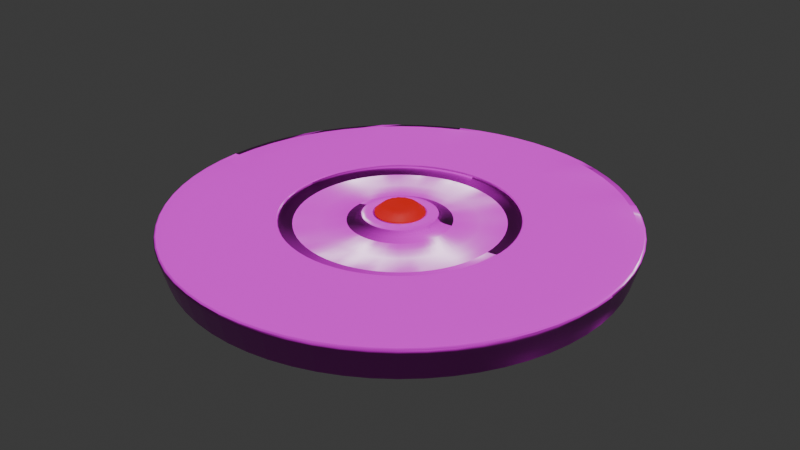 # Source: Landmine.blend  (saved by Blender 4.5.91; exported with 4.5.12 LTS)
import bpy
from mathutils import Matrix  # noqa: F401  (used for matrix-valued properties, if any)

bpy.ops.wm.read_factory_settings(use_empty=True)
scene = bpy.context.scene
scene.name = 'Scene'

# ---- collections
col_collection = bpy.data.collections.new('Collection'); scene.collection.children.link(col_collection)

# ---- images (referenced by path relative to the original .blend; pixels are not part of the script)
import os
ASSET_DIR = os.environ.get("B2B_ASSET_DIR", "")  # directory of the original .blend (textures are referenced by path, not embedded)
HERE = os.path.dirname(os.path.abspath(__file__))  # packed textures are extracted next to this script under _unpacked/

def load_image(name, relpath, width, height, colorspace="sRGB"):
    """Load a texture the original file referenced (path relative to the .blend, or extracted next to this script)."""
    p = next((c for c in (os.path.join(HERE, relpath), os.path.join(ASSET_DIR, relpath)) if relpath and os.path.exists(c)), "")
    if p:
        img = bpy.data.images.load(p, check_existing=True)
        img.name = name
    else:  # same state as the original file: an image datablock whose file is absent (Cycles renders it pink)
        img = bpy.data.images.new(name, width, height)
        img.source = "FILE"
        img.filepath = "//" + (relpath or name)
    img.colorspace_settings.name = colorspace
    return img
img_green_albedo_jpg = load_image('Green Albedo.jpg', 'Green Albedo.jpg', 1024, 1024, 'sRGB')
img_green_roughness_jpg = load_image('Green Roughness.jpg', 'Green Roughness.jpg', 1024, 1024, 'Non-Color')
img_green_normal_jpg = load_image('Green Normal.jpg', 'Green Normal.jpg', 1024, 1024, 'Non-Color')

# ---- materials (node trees are filled in below, after node groups)
mat_green_textured = bpy.data.materials.new('Green Textured')
mat_red = bpy.data.materials.new('Red')

# ---- node groups
ng_smooth_by_angle = bpy.data.node_groups.new('Smooth by Angle', 'GeometryNodeTree')
_s = ng_smooth_by_angle.interface.new_socket(name='Mesh', in_out='OUTPUT', socket_type='NodeSocketGeometry')
_s = ng_smooth_by_angle.interface.new_socket(name='Mesh', in_out='INPUT', socket_type='NodeSocketGeometry')
_s = ng_smooth_by_angle.interface.new_socket(name='Angle', in_out='INPUT', socket_type='NodeSocketFloat')
_s.subtype = 'ANGLE'
_s.default_value = 0.5236
_s.min_value = 0.0
_s.max_value = 3.142
_s.description = 'Maximum face angle for smooth edges'
_s = ng_smooth_by_angle.interface.new_socket(name='Ignore Sharpness', in_out='INPUT', socket_type='NodeSocketBool')
_s.force_non_field = True
ng_smooth_by_angle.description = 'Set the sharpness of mesh edges based on the angle between the neighboring faces'
ng_smooth_by_angle.is_modifier = True
_N = ng_smooth_by_angle.nodes; _L = ng_smooth_by_angle.links
n0 = _N.new('GeometryNodeSetShadeSmooth'); n0.name = 'Set Shade Smooth'; n0.location = (120, -80)
n0.domain = 'EDGE'
n1 = _N.new('GeometryNodeSetShadeSmooth'); n1.name = 'Set Shade Smooth.001'; n1.location = (300, -80)
n2 = _N.new('NodeGroupOutput'); n2.name = 'Group Output'; n2.location = (480, -80)
n3 = _N.new('GeometryNodeInputMeshEdgeAngle'); n3.name = 'Edge Angle'; n3.location = (-440, -240)
n4 = _N.new('NodeGroupInput'); n4.name = 'Group Input'; n4.location = (-80, -80)
n5 = _N.new('GeometryNodeInputEdgeSmooth'); n5.name = 'Is Edge Smooth'; n5.location = (-260, -120)
n6 = _N.new('GeometryNodeInputShadeSmooth'); n6.name = 'Is Shade Smooth'; n6.location = (-440, -397)
n7 = _N.new('FunctionNodeCompare'); n7.name = 'Compare'; n7.location = (-260, -260)
n7.operation = 'LESS_EQUAL'
n7.inputs[6].default_value = (0.0, 0.0, 0.0, 0.0)
n7.inputs[7].default_value = (0.0, 0.0, 0.0, 0.0)
n8 = _N.new('FunctionNodeBooleanMath'); n8.name = 'Boolean Math.001'; n8.location = (-80, -260)
n9 = _N.new('NodeGroupInput'); n9.name = 'Group Input.001'; n9.location = (-440, -329)
n10 = _N.new('NodeGroupInput'); n10.name = 'Group Input.002'; n10.location = (-259, -189)
n11 = _N.new('FunctionNodeBooleanMath'); n11.name = 'Boolean Math'; n11.location = (-80, -149)
n11.operation = 'OR'
n12 = _N.new('FunctionNodeBooleanMath'); n12.name = 'Boolean Math.002'; n12.location = (-260, -380)
n12.operation = 'OR'
n13 = _N.new('NodeGroupInput'); n13.name = 'Group Input.003'; n13.location = (-440, -460)
_L.new(n3.outputs[0], n7.inputs[0])
_L.new(n1.outputs[0], n2.inputs[0])
_L.new(n9.outputs[1], n7.inputs[1])
_L.new(n7.outputs[0], n8.inputs[0])
_L.new(n4.outputs[0], n0.inputs[0])
_L.new(n0.outputs[0], n1.inputs[0])
_L.new(n8.outputs[0], n0.inputs[2])
_L.new(n10.outputs[2], n11.inputs[1])
_L.new(n5.outputs[0], n11.inputs[0])
_L.new(n11.outputs[0], n0.inputs[1])
_L.new(n13.outputs[2], n12.inputs[1])
_L.new(n6.outputs[0], n12.inputs[0])
_L.new(n12.outputs[0], n8.inputs[1])
n2.is_active_output = True

# ---- material node trees
mat_green_textured.use_nodes = True; mat_green_textured.node_tree.nodes.clear()
_N = mat_green_textured.node_tree.nodes; _L = mat_green_textured.node_tree.links
n0 = _N.new('ShaderNodeBsdfPrincipled'); n0.name = 'Principled BSDF'; n0.location = (-200, 100)
n1 = _N.new('ShaderNodeOutputMaterial'); n1.name = 'Material Output'; n1.location = (200, 100)
n2 = _N.new('ShaderNodeTexImage'); n2.name = 'Image Texture'; n2.location = (85, -36)
n2.label = 'Base Color'
n2.image = img_green_albedo_jpg
n3 = _N.new('ShaderNodeTexImage'); n3.name = 'Image Texture.001'; n3.location = (85, -316)
n3.label = 'Roughness'
n3.image = img_green_roughness_jpg
n4 = _N.new('ShaderNodeTexImage'); n4.name = 'Image Texture.002'; n4.location = (85, -596)
n4.label = 'Normal'
n4.image = img_green_normal_jpg
n5 = _N.new('ShaderNodeNormalMap'); n5.name = 'Normal Map'; n5.location = (-450, -260)
n6 = _N.new('ShaderNodeMapping'); n6.name = 'Mapping'; n6.location = (230, -36)
n7 = _N.new('NodeReroute'); n7.name = 'Reroute'; n7.location = (35, -441)
n7.width = 10
n7.socket_idname = 'NodeSocketVector'
n8 = _N.new('ShaderNodeTexCoord'); n8.name = 'Texture Coordinate'; n8.location = (30, -36)
n9 = _N.new('NodeFrame'); n9.name = 'Frame'; n9.location = (-1480, 136)
n9.label = 'Mapping'
n9.width = 400
n10 = _N.new('NodeFrame'); n10.name = 'Frame.001'; n10.location = (-835, 336)
n10.label = 'Textures'
n10.width = 355
n2.parent = n10
n3.parent = n10
n4.parent = n10
n6.parent = n9
n7.parent = n10
n8.parent = n9
_L.new(n0.outputs[0], n1.inputs[0])
_L.new(n2.outputs[0], n0.inputs[0])
_L.new(n3.outputs[0], n0.inputs[2])
_L.new(n4.outputs[0], n5.inputs[1])
_L.new(n5.outputs[0], n0.inputs[5])
_L.new(n7.outputs[0], n2.inputs[0])
_L.new(n7.outputs[0], n3.inputs[0])
_L.new(n7.outputs[0], n4.inputs[0])
_L.new(n6.outputs[0], n7.inputs[0])
_L.new(n8.outputs[2], n6.inputs[0])
n1.is_active_output = True
mat_red.use_nodes = True; mat_red.node_tree.nodes.clear()
_N = mat_red.node_tree.nodes; _L = mat_red.node_tree.links
n0 = _N.new('ShaderNodeBsdfPrincipled'); n0.name = 'Principled BSDF'; n0.location = (-217, 100)
n0.inputs[0].default_value = (0.1363, 0.007642, 0.01119, 1.0)
n0.inputs[27].default_value = (0.7992, 0.004447, 0.0, 1.0)
n0.inputs[28].default_value = 0.7
n1 = _N.new('ShaderNodeOutputMaterial'); n1.name = 'Material Output'; n1.location = (183, 100)
n2 = _N.new('ShaderNodeTexNoise'); n2.name = 'Noise Texture.004'; n2.location = (-966, -6)
n2.inputs[2].default_value = 24.5
n3 = _N.new('ShaderNodeValToRGB'); n3.name = 'Color Ramp.002'; n3.location = (-607, -4)
while len(n3.color_ramp.elements) > 1: n3.color_ramp.elements.remove(n3.color_ramp.elements[-1])
n3.color_ramp.elements[0].position = 0.0; n3.color_ramp.elements[0].color = (0.129, 0.129, 0.129, 1.0)
_e = n3.color_ramp.elements.new(0.5864); _e.color = (0.616, 0.616, 0.616, 1.0)
n4 = _N.new('ShaderNodeMapping'); n4.name = 'Mapping'; n4.location = (-1146, -46)
n5 = _N.new('ShaderNodeTexCoord'); n5.name = 'Texture Coordinate'; n5.location = (-1326, -46)
_L.new(n0.outputs[0], n1.inputs[0])
_L.new(n2.outputs[0], n3.inputs[0])
_L.new(n3.outputs[0], n0.inputs[2])
_L.new(n4.outputs[0], n2.inputs[0])
_L.new(n5.outputs[3], n4.inputs[0])
n1.is_active_output = True

# ---- world
world_world = bpy.data.worlds.new('World'); scene.world = world_world
world_world.use_nodes = True; world_world.node_tree.nodes.clear()
_N = world_world.node_tree.nodes; _L = world_world.node_tree.links
n0 = _N.new('ShaderNodeOutputWorld'); n0.name = 'World Output'; n0.location = (200, 100)
n1 = _N.new('ShaderNodeBackground'); n1.name = 'Background'; n1.location = (-200, 100)
n1.inputs[0].default_value = (0.05088, 0.05088, 0.05088, 1.0)
_L.new(n1.outputs[0], n0.inputs[0])
n0.is_active_output = True
world_world.color = (0.05088, 0.05088, 0.05088)
world_world.sun_shadow_jitter_overblur = 0.0

# ---- meshes
me_cylinder = bpy.data.meshes.new('Cylinder')
me_cylinder.from_pydata([(0.0, 0.4672, 0.0), (-2.354e-10, 0.07975, 0.05648), (0.1788, 0.4316, 0.0), (0.03052, 0.07368, 0.05648), (0.3303, 0.3303, 0.0), (0.05639, 0.05639, 0.05648), (0.4316, 0.1788, 0.0), (0.07368, 0.03052, 0.05648), (0.4672, 0.0, 0.0), (0.07975, 2.518e-09, 0.05648), (0.4316, -0.1788, 0.0), (0.07368, -0.03052, 0.05648), (0.3303, -0.3303, 0.0), (0.05639, -0.05639, 0.05648), (0.1788, -0.4316, 0.0), (0.03052, -0.07368, 0.05648), (0.0, -0.4672, 0.0), (-2.569e-09, -0.07975, 0.05648), (-0.1788, -0.4316, 0.0), (-0.03052, -0.07368, 0.05648), (-0.3303, -0.3303, 0.0), (-0.05639, -0.05639, 0.05648), (-0.4316, -0.1788, 0.0), (-0.07368, -0.03052, 0.05648), (-0.4672, 0.0, 0.0), (-0.07975, -1.791e-09, 0.05648), (-0.4316, 0.1788, 0.0), (-0.07368, 0.03052, 0.05648), (-0.3303, 0.3303, 0.0), (-0.05639, 0.05639, 0.05648), (-0.1788, 0.4316, 0.0), (-0.03052, 0.07368, 0.05648), (0.1848, 0.4461, 0.05592), (6.68e-10, 0.4828, 0.05592), (0.3414, 0.3414, 0.05592), (0.4461, 0.1848, 0.05592), (0.4828, -2.6e-10, 0.05592), (0.4461, -0.1848, 0.05592), (0.3414, -0.3414, 0.05592), (0.1848, -0.4461, 0.05592), (6.68e-10, -0.4828, 0.05592), (-0.1848, -0.4461, 0.05592), (-0.3414, -0.3414, 0.05592), (-0.4461, -0.1848, 0.05592), (-0.4828, -2.6e-10, 0.05592), (-0.4461, 0.1848, 0.05592), (-0.3414, 0.3414, 0.05592), (-0.1848, 0.4461, 0.05592), (0.09255, 0.2234, 0.05648), (-4.913e-09, 0.2418, 0.05648), (0.171, 0.171, 0.05648), (0.2234, 0.09255, 0.05648), (0.2418, -3.154e-10, 0.05648), (0.2234, -0.09255, 0.05648), (0.171, -0.171, 0.05648), (0.09255, -0.2234, 0.05648), (-4.913e-09, -0.2418, 0.05648), (-0.09255, -0.2234, 0.05648), (-0.171, -0.171, 0.05648), (-0.2234, -0.09255, 0.05648), (-0.2418, -3.154e-10, 0.05648), (-0.2234, 0.09255, 0.05648), (-0.171, 0.171, 0.05648), (-0.09255, 0.2234, 0.05648), (0.03052, 0.07368, 0.07369), (-1.455e-10, 0.07975, 0.07369), (0.05639, 0.05639, 0.07369), (0.07368, 0.03052, 0.07369), (0.07975, 2.518e-09, 0.07369), (0.07368, -0.03052, 0.07369), (0.05639, -0.05639, 0.07369), (0.03052, -0.07368, 0.07369), (-2.479e-09, -0.07975, 0.07369), (-0.03052, -0.07368, 0.07369), (-0.05639, -0.05639, 0.07369), (-0.07368, -0.03052, 0.07369), (-0.07975, -1.791e-09, 0.07369), (-0.07368, 0.03052, 0.07369), (-0.05639, 0.05639, 0.07369), (-0.03052, 0.07368, 0.07369), (0.01315, 0.03175, 0.09067), (1.7e-11, 0.03437, 0.09067), (0.0243, 0.0243, 0.09067), (0.03175, 0.01315, 0.09067), (0.03437, 4.134e-09, 0.09067), (0.03175, -0.01315, 0.09067), (0.0243, -0.0243, 0.09067), (0.01315, -0.03175, 0.09067), (-9.66e-10, -0.03437, 0.09067), (-0.01315, -0.03175, 0.09067), (-0.0243, -0.0243, 0.09067), (-0.03175, -0.01315, 0.09067), (-0.03437, -2.66e-09, 0.09067), (-0.03175, 0.01315, 0.09067), (-0.0243, 0.0243, 0.09067), (-0.01315, 0.03175, 0.09067), (0.1833, 0.4426, 0.06825), (0.1848, 0.4461, 0.06459), (6.68e-10, 0.4828, 0.06459), (5.816e-10, 0.4791, 0.06825), (0.3388, 0.3388, 0.06825), (0.3414, 0.3414, 0.06459), (0.4426, 0.1833, 0.06825), (0.4461, 0.1848, 0.06459), (0.4791, -2.608e-10, 0.06825), (0.4828, -2.6e-10, 0.06459), (0.4426, -0.1833, 0.06825), (0.4461, -0.1848, 0.06459), (0.3388, -0.3388, 0.06825), (0.3414, -0.3414, 0.06459), (0.1833, -0.4426, 0.06825), (0.1848, -0.4461, 0.06459), (5.816e-10, -0.4791, 0.06825), (6.68e-10, -0.4828, 0.06459), (-0.1833, -0.4426, 0.06825), (-0.1848, -0.4461, 0.06459), (-0.3388, -0.3388, 0.06825), (-0.3414, -0.3414, 0.06459), (-0.4426, -0.1833, 0.06825), (-0.4461, -0.1848, 0.06459), (-0.4791, -2.608e-10, 0.06825), (-0.4828, -2.6e-10, 0.06459), (-0.4426, 0.1833, 0.06825), (-0.4461, 0.1848, 0.06459), (-0.3388, 0.3388, 0.06825), (-0.3414, 0.3414, 0.06459), (-0.1833, 0.4426, 0.06825), (-0.1848, 0.4461, 0.06459), (0.09255, 0.2234, 0.06382), (0.09406, 0.2271, 0.0677), (-4.822e-09, 0.2458, 0.0677), (-4.913e-09, 0.2418, 0.06382), (0.171, 0.171, 0.06382), (0.1738, 0.1738, 0.0677), (0.2234, 0.09255, 0.06382), (0.2271, 0.09406, 0.0677), (0.2418, -3.154e-10, 0.06382), (0.2458, -3.145e-10, 0.0677), (0.2234, -0.09255, 0.06382), (0.2271, -0.09406, 0.0677), (0.171, -0.171, 0.06382), (0.1738, -0.1738, 0.0677), (0.09255, -0.2234, 0.06382), (0.09406, -0.2271, 0.0677), (-4.913e-09, -0.2418, 0.06382), (-4.822e-09, -0.2458, 0.0677), (-0.09255, -0.2234, 0.06382), (-0.09406, -0.2271, 0.0677), (-0.171, -0.171, 0.06382), (-0.1738, -0.1738, 0.0677), (-0.2234, -0.09255, 0.06382), (-0.2271, -0.09406, 0.0677), (-0.2418, -3.154e-10, 0.06382), (-0.2458, -3.145e-10, 0.0677), (-0.2234, 0.09255, 0.06382), (-0.2271, 0.09406, 0.0677), (-0.171, 0.171, 0.06382), (-0.1738, 0.1738, 0.0677), (-0.09255, 0.2234, 0.06382), (-0.09406, 0.2271, 0.0677), (0.09304, 0.2246, 0.06576), (-4.841e-09, 0.2431, 0.06576), (0.1719, 0.1719, 0.06576), (0.2246, 0.09304, 0.06576), (0.2431, -3.116e-10, 0.06576), (0.2246, -0.09304, 0.06576), (0.1719, -0.1719, 0.06576), (0.09304, -0.2246, 0.06576), (-4.841e-09, -0.2431, 0.06576), (-0.09304, -0.2246, 0.06576), (-0.1719, -0.1719, 0.06576), (-0.2246, -0.09304, 0.06576), (-0.2431, -3.116e-10, 0.06576), (-0.2246, 0.09304, 0.06576), (-0.1719, 0.1719, 0.06576), (-0.09304, 0.2246, 0.06576), (0.3425, 0.3425, 0.06026), (0.1854, 0.4475, 0.06026), (6.478e-10, 0.4844, 0.06026), (-0.1854, 0.4475, 0.06026), (0.4475, 0.1854, 0.06026), (0.4844, -2.608e-10, 0.06026), (0.4475, -0.1854, 0.06026), (0.3425, -0.3425, 0.06026), (0.1854, -0.4475, 0.06026), (6.478e-10, -0.4844, 0.06026), (-0.1854, -0.4475, 0.06026), (-0.3425, -0.3425, 0.06026), (-0.4475, -0.1854, 0.06026), (-0.4844, -2.608e-10, 0.06026), (-0.4475, 0.1854, 0.06026), (-0.3425, 0.3425, 0.06026), (0.01959, 0.0473, 0.07683), (0.02087, 0.05037, 0.07369), (-1.104e-09, 0.05452, 0.07369), (-1.044e-09, 0.05119, 0.07683), (0.0362, 0.0362, 0.07683), (0.03855, 0.03855, 0.07369), (0.0473, 0.01959, 0.07683), (0.05037, 0.02087, 0.07369), (0.05119, 5.519e-09, 0.07683), (0.05452, 5.008e-09, 0.07369), (0.0473, -0.01959, 0.07683), (0.05037, -0.02087, 0.07369), (0.0362, -0.0362, 0.07683), (0.03855, -0.03855, 0.07369), (0.01959, -0.0473, 0.07683), (0.02087, -0.05037, 0.07369), (-2.508e-09, -0.05119, 0.07683), (-2.671e-09, -0.05452, 0.07369), (-0.01959, -0.0473, 0.07683), (-0.02087, -0.05037, 0.07369), (-0.0362, -0.0362, 0.07683), (-0.03855, -0.03855, 0.07369), (-0.0473, -0.01959, 0.07683), (-0.05037, -0.02087, 0.07369), (-0.05119, -4.601e-09, 0.07683), (-0.05452, -4.09e-09, 0.07369), (-0.0473, 0.01959, 0.07683), (-0.05037, 0.02087, 0.07369), (-0.0362, 0.0362, 0.07683), (-0.03855, 0.03855, 0.07369), (-0.01959, 0.0473, 0.07683), (-0.02087, 0.05037, 0.07369), (0.01988, 0.04723, 0.07277), (0.02138, 0.05086, 0.07185), (0.0005133, 0.05501, 0.07185), (0.0005133, 0.05108, 0.07277), (0.03629, 0.03626, 0.07277), (0.03907, 0.03904, 0.07185), (0.04726, 0.01985, 0.07277), (0.05089, 0.02135, 0.07185), (0.05112, 0.0004815, 0.07277), (0.05504, 0.0004815, 0.07185), (0.04726, -0.01888, 0.07277), (0.05089, -0.02038, 0.07185), (0.03629, -0.0353, 0.07277), (0.03907, -0.03807, 0.07185), (0.01988, -0.04627, 0.07277), (0.02138, -0.04989, 0.07185), (0.0005133, -0.05012, 0.07277), (0.0005133, -0.05404, 0.07185), (-0.01885, -0.04627, 0.07277), (-0.02035, -0.04989, 0.07185), (-0.03527, -0.0353, 0.07277), (-0.03804, -0.03807, 0.07185), (-0.04624, -0.01888, 0.07277), (-0.04986, -0.02038, 0.07185), (-0.05009, 0.0004815, 0.07277), (-0.05401, 0.0004815, 0.07185), (-0.04624, 0.01985, 0.07277), (-0.04986, 0.02135, 0.07185), (-0.03527, 0.03626, 0.07277), (-0.03804, 0.03904, 0.07185), (-0.01885, 0.04723, 0.07277), (-0.02035, 0.05086, 0.07185)], [], [(0, 33, 32, 2), (2, 32, 34, 4), (4, 34, 35, 6), (6, 35, 36, 8), (8, 36, 37, 10), (10, 37, 38, 12), (12, 38, 39, 14), (14, 39, 40, 16), (16, 40, 41, 18), (18, 41, 42, 20), (20, 42, 43, 22), (22, 43, 44, 24), (24, 44, 45, 26), (26, 45, 46, 28), (17, 15, 71, 72), (28, 46, 47, 30), (30, 47, 33, 0), (0, 2, 4, 6, 8, 10, 12, 14, 16, 18, 20, 22, 24, 26, 28, 30), (1, 3, 48, 49), (3, 5, 50, 48), (5, 7, 51, 50), (7, 9, 52, 51), (9, 11, 53, 52), (11, 13, 54, 53), (13, 15, 55, 54), (15, 17, 56, 55), (17, 19, 57, 56), (19, 21, 58, 57), (21, 23, 59, 58), (23, 25, 60, 59), (25, 27, 61, 60), (27, 29, 62, 61), (29, 31, 63, 62), (31, 1, 49, 63), (3, 1, 65, 64), (1, 31, 79, 65), (19, 17, 72, 73), (5, 3, 64, 66), (21, 19, 73, 74), (7, 5, 66, 67), (23, 21, 74, 75), (9, 7, 67, 68), (25, 23, 75, 76), (11, 9, 68, 69), (27, 25, 76, 77), (13, 11, 69, 70), (29, 27, 77, 78), (15, 13, 70, 71), (31, 29, 78, 79), (80, 81, 95, 94, 93, 92, 91, 90, 89, 88, 87, 86, 85, 84, 83, 82), (97, 98, 99, 96), (101, 97, 96, 100), (103, 101, 100, 102), (105, 103, 102, 104), (107, 105, 104, 106), (109, 107, 106, 108), (111, 109, 108, 110), (113, 111, 110, 112), (115, 113, 112, 114), (117, 115, 114, 116), (119, 117, 116, 118), (121, 119, 118, 120), (123, 121, 120, 122), (125, 123, 122, 124), (127, 125, 124, 126), (98, 127, 126, 99), (176, 177, 97, 101), (177, 178, 98, 97), (178, 179, 127, 98), (180, 176, 101, 103), (181, 180, 103, 105), (182, 181, 105, 107), (183, 182, 107, 109), (184, 183, 109, 111), (185, 184, 111, 113), (186, 185, 113, 115), (187, 186, 115, 117), (188, 187, 117, 119), (189, 188, 119, 121), (190, 189, 121, 123), (191, 190, 123, 125), (179, 191, 125, 127), (160, 161, 131, 128), (162, 160, 128, 132), (163, 162, 132, 134), (164, 163, 134, 136), (165, 164, 136, 138), (166, 165, 138, 140), (167, 166, 140, 142), (168, 167, 142, 144), (169, 168, 144, 146), (170, 169, 146, 148), (171, 170, 148, 150), (172, 171, 150, 152), (173, 172, 152, 154), (174, 173, 154, 156), (175, 174, 156, 158), (161, 175, 158, 131), (130, 129, 96, 99), (49, 48, 128, 131), (129, 133, 100, 96), (48, 50, 132, 128), (63, 49, 131, 158), (159, 130, 99, 126), (133, 135, 102, 100), (50, 51, 134, 132), (135, 137, 104, 102), (51, 52, 136, 134), (137, 139, 106, 104), (52, 53, 138, 136), (139, 141, 108, 106), (53, 54, 140, 138), (141, 143, 110, 108), (54, 55, 142, 140), (143, 145, 112, 110), (55, 56, 144, 142), (145, 147, 114, 112), (56, 57, 146, 144), (147, 149, 116, 114), (57, 58, 148, 146), (149, 151, 118, 116), (58, 59, 150, 148), (151, 153, 120, 118), (59, 60, 152, 150), (153, 155, 122, 120), (60, 61, 154, 152), (155, 157, 124, 122), (61, 62, 156, 154), (157, 159, 126, 124), (62, 63, 158, 156), (130, 159, 175, 161), (159, 157, 174, 175), (157, 155, 173, 174), (155, 153, 172, 173), (153, 151, 171, 172), (151, 149, 170, 171), (149, 147, 169, 170), (147, 145, 168, 169), (145, 143, 167, 168), (143, 141, 166, 167), (141, 139, 165, 166), (139, 137, 164, 165), (137, 135, 163, 164), (135, 133, 162, 163), (133, 129, 160, 162), (129, 130, 161, 160), (47, 46, 191, 179), (46, 45, 190, 191), (45, 44, 189, 190), (44, 43, 188, 189), (43, 42, 187, 188), (42, 41, 186, 187), (41, 40, 185, 186), (40, 39, 184, 185), (39, 38, 183, 184), (38, 37, 182, 183), (37, 36, 181, 182), (36, 35, 180, 181), (35, 34, 176, 180), (33, 47, 179, 178), (32, 33, 178, 177), (34, 32, 177, 176), (252, 250, 218, 220), (196, 228, 224, 192), (194, 223, 255, 226), (198, 230, 228, 196), (203, 201, 233, 235), (200, 232, 230, 198), (219, 217, 249, 251), (202, 234, 232, 200), (236, 234, 202, 204), (246, 244, 212, 214), (238, 236, 204, 206), (197, 193, 225, 229), (208, 240, 238, 206), (213, 211, 243, 245), (210, 242, 240, 208), (210, 212, 244, 242), (195, 227, 254, 222), (207, 205, 237, 239), (248, 246, 214, 216), (223, 221, 253, 255), (248, 216, 218, 250), (252, 220, 222, 254), (201, 199, 231, 233), (217, 215, 247, 249), (192, 195, 81, 80), (193, 197, 66, 64), (194, 193, 64, 65), (196, 192, 80, 82), (195, 222, 95, 81), (223, 194, 65, 79), (197, 199, 67, 66), (198, 196, 82, 83), (199, 201, 68, 67), (200, 198, 83, 84), (201, 203, 69, 68), (202, 200, 84, 85), (203, 205, 70, 69), (204, 202, 85, 86), (205, 207, 71, 70), (206, 204, 86, 87), (207, 209, 72, 71), (208, 206, 87, 88), (209, 211, 73, 72), (210, 208, 88, 89), (211, 213, 74, 73), (212, 210, 89, 90), (214, 212, 90, 91), (213, 215, 75, 74), (215, 217, 76, 75), (216, 214, 91, 92), (217, 219, 77, 76), (218, 216, 92, 93), (219, 221, 78, 77), (220, 218, 93, 94), (221, 223, 79, 78), (222, 220, 94, 95), (225, 226, 227, 224), (229, 225, 224, 228), (231, 229, 228, 230), (233, 231, 230, 232), (235, 233, 232, 234), (237, 235, 234, 236), (239, 237, 236, 238), (241, 239, 238, 240), (243, 241, 240, 242), (245, 243, 242, 244), (247, 245, 244, 246), (249, 247, 246, 248), (251, 249, 248, 250), (253, 251, 250, 252), (255, 253, 252, 254), (226, 255, 254, 227), (209, 207, 239, 241), (215, 213, 245, 247), (199, 197, 229, 231), (221, 219, 251, 253), (193, 194, 226, 225), (205, 203, 235, 237), (211, 209, 241, 243), (192, 224, 227, 195)])
me_cylinder.polygons.foreach_set('use_smooth', [True] * 242)
me_cylinder.polygons.foreach_set('material_index', [0, 0, 0, 0, 0, 0, 0, 0, 0, 0, 0, 0, 0, 0, 0, 0, 0, 0, 0, 0, 0, 0, 0, 0, 0, 0, 0, 0, 0, 0, 0, 0, 0, 0, 0, 0, 0, 0, 0, 0, 0, 0, 0, 0, 0, 0, 0, 0, 0, 1, 0, 0, 0, 0, 0, 0, 0, 0, 0, 0, 0, 0, 0, 0, 0, 0, 0, 0, 0, 0, 0, 0, 0, 0, 0, 0, 0, 0, 0, 0, 0, 0, 0, 0, 0, 0, 0, 0, 0, 0, 0, 0, 0, 0, 0, 0, 0, 0, 0, 0, 0, 0, 0, 0, 0, 0, 0, 0, 0, 0, 0, 0, 0, 0, 0, 0, 0, 0, 0, 0, 0, 0, 0, 0, 0, 0, 0, 0, 0, 0, 0, 0, 0, 0, 0, 0, 0, 0, 0, 0, 0, 0, 0, 0, 0, 0, 0, 0, 0, 0, 0, 0, 0, 0, 0, 0, 0, 0, 0, 0, 0, 0, 1, 1, 0, 1, 0, 1, 0, 1, 1, 1, 1, 0, 1, 0, 1, 1, 1, 0, 1, 0, 1, 1, 0, 0, 1, 0, 0, 1, 1, 0, 0, 1, 0, 1, 0, 1, 0, 1, 0, 1, 0, 1, 0, 1, 0, 1, 1, 0, 0, 1, 0, 1, 0, 1, 0, 1, 0, 0, 0, 0, 0, 0, 0, 0, 0, 0, 0, 0, 0, 0, 0, 0, 0, 0, 0, 0, 0, 0, 0, 1])
_k = {(0, 2): 1.0, (2, 4): 1.0, (4, 6): 1.0, (6, 8): 1.0, (8, 10): 1.0, (10, 12): 1.0, (12, 14): 1.0, (14, 16): 1.0, (16, 18): 1.0, (18, 20): 1.0, (20, 22): 1.0, (22, 24): 1.0, (24, 26): 1.0, (26, 28): 1.0, (28, 30): 1.0, (0, 30): 1.0, (64, 65): 0.29259, (64, 66): 0.29259, (66, 67): 0.29259, (67, 68): 0.29259, (68, 69): 0.29259, (69, 70): 0.29259, (70, 71): 0.29259, (71, 72): 0.29259, (72, 73): 0.29259, (73, 74): 0.29259, (74, 75): 0.29259, (75, 76): 0.29259, (76, 77): 0.29259, (77, 78): 0.29259, (78, 79): 0.29259, (65, 79): 0.29259, (80, 81): 0.43087, (80, 82): 0.43087, (82, 83): 0.43087, (83, 84): 0.43087, (84, 85): 0.43087, (85, 86): 0.43087, (86, 87): 0.43087, (87, 88): 0.43087, (88, 89): 0.43087, (89, 90): 0.43087, (90, 91): 0.43087, (91, 92): 0.43087, (92, 93): 0.43087, (93, 94): 0.43087, (94, 95): 0.43087, (81, 95): 0.43087, (96, 99): 0.42919, (96, 100): 0.42919, (100, 102): 0.42919, (102, 104): 0.42919, (104, 106): 0.42919, (106, 108): 0.42919, (108, 110): 0.42919, (110, 112): 0.42919, (112, 114): 0.42919, (114, 116): 0.42919, (116, 118): 0.42919, (118, 120): 0.42919, (120, 122): 0.42919, (122, 124): 0.42919, (124, 126): 0.42919, (99, 126): 0.42919, (129, 130): 1.0, (129, 133): 1.0, (133, 135): 1.0, (135, 137): 1.0, (137, 139): 1.0, (139, 141): 1.0, (141, 143): 1.0, (143, 145): 1.0, (145, 147): 1.0, (147, 149): 1.0, (149, 151): 1.0, (151, 153): 1.0, (153, 155): 1.0, (155, 157): 1.0, (157, 159): 1.0, (130, 159): 1.0, (193, 194): 1.0, (192, 195): 1.0, (193, 197): 1.0, (192, 196): 1.0, (197, 199): 1.0, (196, 198): 1.0, (199, 201): 1.0, (198, 200): 1.0, (201, 203): 1.0, (200, 202): 1.0, (203, 205): 1.0, (202, 204): 1.0, (205, 207): 1.0, (204, 206): 1.0, (207, 209): 1.0, (206, 208): 1.0, (209, 211): 1.0, (208, 210): 1.0, (211, 213): 1.0, (210, 212): 1.0, (213, 215): 1.0, (212, 214): 1.0, (215, 217): 1.0, (214, 216): 1.0, (217, 219): 1.0, (216, 218): 1.0, (219, 221): 1.0, (218, 220): 1.0, (221, 223): 1.0, (220, 222): 1.0, (194, 223): 1.0, (195, 222): 1.0, (225, 226): 1.0, (225, 229): 1.0, (229, 231): 1.0, (231, 233): 1.0, (233, 235): 1.0, (235, 237): 1.0, (237, 239): 1.0, (239, 241): 1.0, (241, 243): 1.0, (243, 245): 1.0, (245, 247): 1.0, (247, 249): 1.0, (249, 251): 1.0, (251, 253): 1.0, (253, 255): 1.0, (226, 255): 1.0}
me_cylinder.attributes.new('crease_edge', 'FLOAT', 'EDGE').data.foreach_set('value', [_k.get((min(e.vertices), max(e.vertices)), 0.0) for e in me_cylinder.edges])
_uv = me_cylinder.uv_layers.new(name='UVMap')
_uv.uv.foreach_set('vector', [0.5464, 0.8472, 0.5172, 0.8516, 0.5192, 0.7597, 0.5484, 0.7583, 0.5484, 0.7583, 0.5192, 0.7597, 0.5197, 0.6603, 0.5489, 0.6621, 0.5489, 0.6621, 0.5197, 0.6603, 0.5187, 0.5684, 0.5479, 0.5732, 0.5939, 0.9151, 0.5643, 0.9219, 0.5632, 0.8516, 0.5928, 0.847, 0.5928, 0.847, 0.5632, 0.8516, 0.5626, 0.7598, 0.5923, 0.7582, 0.5923, 0.7582, 0.5626, 0.7598, 0.5626, 0.6603, 0.5923, 0.6619, 0.5923, 0.6619, 0.5626, 0.6603, 0.5632, 0.5684, 0.5928, 0.573, 0.5928, 0.573, 0.5632, 0.5684, 0.5643, 0.4981, 0.5939, 0.505, 0.7091, 0.8453, 0.6791, 0.8515, 0.6732, 0.7811, 0.7033, 0.7771, 0.7033, 0.7771, 0.6732, 0.7811, 0.6711, 0.6891, 0.7013, 0.6882, 0.7013, 0.6882, 0.6711, 0.6891, 0.6732, 0.5897, 0.7033, 0.592, 0.7033, 0.592, 0.6732, 0.5897, 0.6791, 0.4979, 0.7091, 0.5032, 0.6359, 0.8503, 0.6097, 0.8538, 0.6264, 0.7635, 0.6521, 0.7629, 0.6521, 0.7629, 0.6264, 0.7635, 0.6319, 0.6642, 0.6574, 0.6669, 0.4254, 0.5136, 0.4253, 0.5253, 0.4162, 0.5253, 0.4164, 0.5136, 0.6574, 0.6669, 0.6319, 0.6642, 0.6252, 0.5711, 0.6509, 0.5767, 0.5433, 0.9152, 0.514, 0.9219, 0.5172, 0.8516, 0.5464, 0.8472, 0.6166, 0.0414, 0.7055, 0.004578, 0.8017, 0.004578, 0.8906, 0.0414, 0.9586, 0.1094, 0.9954, 0.1983, 0.9954, 0.2945, 0.9586, 0.3834, 0.8906, 0.4515, 0.8017, 0.4883, 0.7055, 0.4883, 0.6166, 0.4515, 0.5485, 0.3834, 0.5117, 0.2945, 0.5117, 0.1983, 0.5485, 0.1094, 0.1216, 0.6801, 0.138, 0.6801, 0.1547, 0.764, 0.1049, 0.764, 0.138, 0.6801, 0.1532, 0.6738, 0.2007, 0.745, 0.1547, 0.764, 0.1532, 0.6738, 0.1648, 0.6622, 0.2359, 0.7098, 0.2007, 0.745, 0.1648, 0.6622, 0.1711, 0.6471, 0.255, 0.6637, 0.2359, 0.7098, 0.1711, 0.6471, 0.1711, 0.6306, 0.255, 0.6139, 0.255, 0.6637, 0.1711, 0.6306, 0.1648, 0.6155, 0.2359, 0.5679, 0.255, 0.6139, 0.1648, 0.6155, 0.1532, 0.6038, 0.2007, 0.5327, 0.2359, 0.5679, 0.1532, 0.6038, 0.138, 0.5976, 0.1547, 0.5136, 0.2007, 0.5327, 0.138, 0.5976, 0.1216, 0.5976, 0.1049, 0.5136, 0.1547, 0.5136, 0.1216, 0.5976, 0.1064, 0.6038, 0.05886, 0.5327, 0.1049, 0.5136, 0.1064, 0.6038, 0.09478, 0.6155, 0.02364, 0.5679, 0.05886, 0.5327, 0.09478, 0.6155, 0.08849, 0.6306, 0.004578, 0.6139, 0.02364, 0.5679, 0.08849, 0.6306, 0.08849, 0.6471, 0.004578, 0.6637, 0.004578, 0.6139, 0.08849, 0.6471, 0.09478, 0.6622, 0.02364, 0.7098, 0.004578, 0.6637, 0.09478, 0.6622, 0.1064, 0.6738, 0.05886, 0.745, 0.02364, 0.7098, 0.1064, 0.6738, 0.1216, 0.6801, 0.1049, 0.764, 0.05886, 0.745, 0.4541, 0.6072, 0.4542, 0.5921, 0.4633, 0.592, 0.4632, 0.6072, 0.4542, 0.5921, 0.4546, 0.5804, 0.4637, 0.5804, 0.4633, 0.592, 0.444, 0.6273, 0.445, 0.6389, 0.4359, 0.6388, 0.4349, 0.6271, 0.4542, 0.6237, 0.4541, 0.6072, 0.4632, 0.6072, 0.4633, 0.6236, 0.4436, 0.6121, 0.444, 0.6273, 0.4349, 0.6271, 0.4346, 0.6119, 0.4546, 0.6388, 0.4542, 0.6237, 0.4633, 0.6236, 0.4637, 0.6388, 0.444, 0.5957, 0.4436, 0.6121, 0.4346, 0.6119, 0.4349, 0.5955, 0.4253, 0.572, 0.4254, 0.5836, 0.4164, 0.5836, 0.4162, 0.572, 0.445, 0.5806, 0.444, 0.5957, 0.4349, 0.5955, 0.4359, 0.5804, 0.4252, 0.5569, 0.4253, 0.572, 0.4162, 0.572, 0.4161, 0.5569, 0.4816, 0.5955, 0.4835, 0.5804, 0.4922, 0.5804, 0.4902, 0.5954, 0.4252, 0.5404, 0.4252, 0.5569, 0.4161, 0.5569, 0.4161, 0.5404, 0.4816, 0.6119, 0.4816, 0.5955, 0.4902, 0.5954, 0.4902, 0.6118, 0.4253, 0.5253, 0.4252, 0.5404, 0.4161, 0.5404, 0.4162, 0.5253, 0.4835, 0.6272, 0.4816, 0.6119, 0.4902, 0.6118, 0.4922, 0.6271, 0.3433, 0.6497, 0.3367, 0.647, 0.3317, 0.6419, 0.329, 0.6354, 0.329, 0.6283, 0.3317, 0.6218, 0.3367, 0.6168, 0.3433, 0.6141, 0.3504, 0.6141, 0.3569, 0.6168, 0.3619, 0.6218, 0.3646, 0.6283, 0.3646, 0.6354, 0.3619, 0.6419, 0.3569, 0.647, 0.3504, 0.6497, 0.2029, 0.5045, 0.111, 0.4664, 0.1121, 0.4648, 0.2033, 0.5026, 0.5152, 0.6603, 0.5146, 0.7597, 0.5126, 0.7593, 0.5131, 0.6606, 0.3942, 0.4664, 0.3023, 0.5045, 0.3019, 0.5026, 0.3931, 0.4648, 0.4645, 0.3961, 0.3942, 0.4664, 0.3931, 0.4648, 0.4629, 0.395, 0.5026, 0.3043, 0.4645, 0.3961, 0.4629, 0.395, 0.5006, 0.3039, 0.5026, 0.2048, 0.5026, 0.3043, 0.5006, 0.3039, 0.5006, 0.2052, 0.4645, 0.1129, 0.5026, 0.2048, 0.5006, 0.2052, 0.4629, 0.114, 0.3942, 0.04263, 0.4645, 0.1129, 0.4629, 0.114, 0.3931, 0.04427, 0.3023, 0.004578, 0.3942, 0.04263, 0.3931, 0.04427, 0.3019, 0.006511, 0.2029, 0.004578, 0.3023, 0.004578, 0.3019, 0.006511, 0.2033, 0.006511, 0.111, 0.04263, 0.2029, 0.004578, 0.2033, 0.006511, 0.1121, 0.04427, 0.0407, 0.1129, 0.111, 0.04263, 0.1121, 0.04427, 0.04234, 0.114, 0.6221, 0.7633, 0.6054, 0.8536, 0.6031, 0.8523, 0.6197, 0.7627, 0.6275, 0.664, 0.6221, 0.7633, 0.6197, 0.7627, 0.6251, 0.6643, 0.6209, 0.5709, 0.6275, 0.664, 0.6251, 0.6643, 0.6185, 0.5718, 0.111, 0.4664, 0.0407, 0.3961, 0.04234, 0.395, 0.1121, 0.4648, 0.5175, 0.6601, 0.5169, 0.7599, 0.5146, 0.7597, 0.5152, 0.6603, 0.5169, 0.7599, 0.5149, 0.8521, 0.5126, 0.8516, 0.5146, 0.7597, 0.6054, 0.4974, 0.6233, 0.5705, 0.6209, 0.5709, 0.6031, 0.498, 0.5165, 0.568, 0.5175, 0.6601, 0.5152, 0.6603, 0.5141, 0.5684, 0.514, 0.4974, 0.5165, 0.568, 0.5141, 0.5684, 0.5117, 0.4981, 0.5603, 0.7599, 0.5609, 0.8521, 0.5586, 0.8516, 0.558, 0.7598, 0.5603, 0.6602, 0.5603, 0.7599, 0.558, 0.7598, 0.558, 0.6603, 0.5609, 0.568, 0.5603, 0.6602, 0.558, 0.6603, 0.5586, 0.5684, 0.562, 0.4974, 0.5609, 0.568, 0.5586, 0.5684, 0.5598, 0.4981, 0.6708, 0.7815, 0.6768, 0.8521, 0.6746, 0.8514, 0.6686, 0.781, 0.6687, 0.6893, 0.6708, 0.7815, 0.6686, 0.781, 0.6665, 0.689, 0.6708, 0.5895, 0.6687, 0.6893, 0.6665, 0.689, 0.6686, 0.5896, 0.6768, 0.4974, 0.6708, 0.5895, 0.6686, 0.5896, 0.6746, 0.4979, 0.6245, 0.7636, 0.6077, 0.8541, 0.6054, 0.8536, 0.6221, 0.7633, 0.63, 0.664, 0.6245, 0.7636, 0.6221, 0.7633, 0.6275, 0.664, 0.6233, 0.5705, 0.63, 0.664, 0.6275, 0.664, 0.6209, 0.5709, 0.2276, 0.3804, 0.1813, 0.3612, 0.1817, 0.3607, 0.2277, 0.3797, 0.3104, 0.5948, 0.3094, 0.5485, 0.3103, 0.5489, 0.3114, 0.595, 0.3094, 0.6449, 0.3104, 0.5948, 0.3114, 0.595, 0.3103, 0.6448, 0.2762, 0.6923, 0.2652, 0.727, 0.2641, 0.7264, 0.275, 0.692, 0.2821, 0.6465, 0.2762, 0.6923, 0.275, 0.692, 0.2809, 0.6464, 0.2821, 0.5964, 0.2821, 0.6465, 0.2809, 0.6464, 0.2809, 0.5966, 0.2762, 0.5498, 0.2821, 0.5964, 0.2809, 0.5966, 0.275, 0.5502, 0.2652, 0.5136, 0.2762, 0.5498, 0.275, 0.5502, 0.2641, 0.5142, 0.7247, 0.6291, 0.7243, 0.6754, 0.7233, 0.675, 0.7236, 0.629, 0.7243, 0.5791, 0.7247, 0.6291, 0.7236, 0.629, 0.7233, 0.5792, 0.7232, 0.5328, 0.7243, 0.5791, 0.7233, 0.5792, 0.7221, 0.5332, 0.7215, 0.4974, 0.7232, 0.5328, 0.7221, 0.5332, 0.7204, 0.498, 0.2977, 0.6454, 0.2982, 0.6916, 0.2971, 0.6913, 0.2967, 0.6453, 0.2975, 0.5953, 0.2977, 0.6454, 0.2967, 0.6453, 0.2965, 0.5955, 0.2977, 0.5491, 0.2975, 0.5953, 0.2965, 0.5955, 0.2967, 0.5494, 0.2982, 0.5136, 0.2977, 0.5491, 0.2967, 0.5494, 0.2971, 0.5142, 0.1805, 0.3624, 0.2273, 0.3818, 0.2033, 0.5026, 0.1121, 0.4648, 0.3112, 0.5137, 0.3142, 0.549, 0.3103, 0.5489, 0.3073, 0.5136, 0.2273, 0.3818, 0.2779, 0.3818, 0.3019, 0.5026, 0.2033, 0.5026, 0.3142, 0.549, 0.3152, 0.595, 0.3114, 0.595, 0.3103, 0.5489, 0.2928, 0.5495, 0.2933, 0.5142, 0.2971, 0.5142, 0.2967, 0.5494, 0.1447, 0.3266, 0.1805, 0.3624, 0.1121, 0.4648, 0.04234, 0.395, 0.2779, 0.3818, 0.3247, 0.3624, 0.3931, 0.4648, 0.3019, 0.5026, 0.3152, 0.595, 0.3142, 0.6448, 0.3103, 0.6448, 0.3114, 0.595, 0.3247, 0.3624, 0.3605, 0.3266, 0.4629, 0.395, 0.3931, 0.4648, 0.3142, 0.6448, 0.3112, 0.6908, 0.3073, 0.6907, 0.3103, 0.6448, 0.3605, 0.3266, 0.3798, 0.2798, 0.5006, 0.3039, 0.4629, 0.395, 0.2713, 0.692, 0.2772, 0.6464, 0.2809, 0.6464, 0.275, 0.692, 0.3798, 0.2798, 0.3798, 0.2292, 0.5006, 0.2052, 0.5006, 0.3039, 0.2772, 0.6464, 0.2772, 0.5966, 0.2809, 0.5966, 0.2809, 0.6464, 0.3798, 0.2292, 0.3605, 0.1825, 0.4629, 0.114, 0.5006, 0.2052, 0.2772, 0.5966, 0.2713, 0.5502, 0.275, 0.5502, 0.2809, 0.5966, 0.3605, 0.1825, 0.3247, 0.1467, 0.3931, 0.04427, 0.4629, 0.114, 0.7183, 0.7103, 0.7194, 0.6751, 0.7233, 0.675, 0.7221, 0.7103, 0.3247, 0.1467, 0.2779, 0.1273, 0.3019, 0.006511, 0.3931, 0.04427, 0.7194, 0.6751, 0.7198, 0.629, 0.7236, 0.629, 0.7233, 0.675, 0.2779, 0.1273, 0.2273, 0.1273, 0.2033, 0.006511, 0.3019, 0.006511, 0.7198, 0.629, 0.7194, 0.5792, 0.7233, 0.5792, 0.7236, 0.629, 0.2273, 0.1273, 0.1805, 0.1467, 0.1121, 0.04427, 0.2033, 0.006511, 0.7194, 0.5792, 0.7183, 0.5332, 0.7221, 0.5332, 0.7233, 0.5792, 0.1805, 0.1467, 0.1447, 0.1825, 0.04234, 0.114, 0.1121, 0.04427, 0.2939, 0.7265, 0.2933, 0.6913, 0.2971, 0.6913, 0.2978, 0.7265, 0.1447, 0.1825, 0.1254, 0.2292, 0.004578, 0.2052, 0.04234, 0.114, 0.2933, 0.6913, 0.2928, 0.6453, 0.2967, 0.6453, 0.2971, 0.6913, 0.1254, 0.2292, 0.1254, 0.2798, 0.004578, 0.3039, 0.004578, 0.2052, 0.2928, 0.6453, 0.2927, 0.5955, 0.2965, 0.5955, 0.2967, 0.6453, 0.1254, 0.2798, 0.1447, 0.3266, 0.04234, 0.395, 0.004578, 0.3039, 0.2927, 0.5955, 0.2928, 0.5495, 0.2967, 0.5494, 0.2965, 0.5955, 0.1805, 0.3624, 0.1447, 0.3266, 0.1459, 0.3258, 0.1813, 0.3612, 0.1447, 0.3266, 0.1254, 0.2798, 0.1267, 0.2796, 0.1459, 0.3258, 0.1254, 0.2798, 0.1254, 0.2292, 0.1267, 0.2295, 0.1267, 0.2796, 0.1254, 0.2292, 0.1447, 0.1825, 0.1459, 0.1832, 0.1267, 0.2295, 0.1447, 0.1825, 0.1805, 0.1467, 0.1813, 0.1478, 0.1459, 0.1832, 0.1805, 0.1467, 0.2273, 0.1273, 0.2276, 0.1287, 0.1813, 0.1478, 0.2273, 0.1273, 0.2779, 0.1273, 0.2776, 0.1287, 0.2276, 0.1287, 0.2779, 0.1273, 0.3247, 0.1467, 0.3239, 0.1478, 0.2776, 0.1287, 0.3247, 0.1467, 0.3605, 0.1825, 0.3593, 0.1832, 0.3239, 0.1478, 0.3605, 0.1825, 0.3798, 0.2292, 0.3785, 0.2295, 0.3593, 0.1832, 0.2835, 0.5962, 0.2835, 0.6468, 0.2821, 0.6465, 0.2821, 0.5964, 0.3798, 0.2798, 0.3605, 0.3266, 0.3593, 0.3258, 0.3785, 0.2796, 0.3605, 0.3266, 0.3247, 0.3624, 0.3239, 0.3612, 0.3593, 0.3258, 0.3247, 0.3624, 0.2779, 0.3818, 0.2776, 0.3804, 0.3239, 0.3612, 0.2779, 0.3818, 0.2273, 0.3818, 0.2276, 0.3804, 0.2776, 0.3804, 0.2273, 0.3818, 0.1805, 0.3624, 0.1813, 0.3612, 0.2276, 0.3804, 0.6252, 0.5711, 0.6319, 0.6642, 0.63, 0.664, 0.6233, 0.5705, 0.6319, 0.6642, 0.6264, 0.7635, 0.6245, 0.7636, 0.63, 0.664, 0.6264, 0.7635, 0.6097, 0.8538, 0.6077, 0.8541, 0.6245, 0.7636, 0.6791, 0.4979, 0.6732, 0.5897, 0.6708, 0.5895, 0.6768, 0.4974, 0.6732, 0.5897, 0.6711, 0.6891, 0.6687, 0.6893, 0.6708, 0.5895, 0.6711, 0.6891, 0.6732, 0.7811, 0.6708, 0.7815, 0.6687, 0.6893, 0.6732, 0.7811, 0.6791, 0.8515, 0.6768, 0.8521, 0.6708, 0.7815, 0.5643, 0.4981, 0.5632, 0.5684, 0.5609, 0.568, 0.562, 0.4974, 0.5632, 0.5684, 0.5626, 0.6603, 0.5603, 0.6602, 0.5609, 0.568, 0.5626, 0.6603, 0.5626, 0.7598, 0.5603, 0.7599, 0.5603, 0.6602, 0.5626, 0.7598, 0.5632, 0.8516, 0.5609, 0.8521, 0.5603, 0.7599, 0.5632, 0.8516, 0.5643, 0.9219, 0.562, 0.9226, 0.5609, 0.8521, 0.5187, 0.5684, 0.5197, 0.6603, 0.5175, 0.6601, 0.5165, 0.568, 0.5172, 0.8516, 0.514, 0.9219, 0.5117, 0.9226, 0.5149, 0.8521, 0.5192, 0.7597, 0.5172, 0.8516, 0.5149, 0.8521, 0.5169, 0.7599, 0.5197, 0.6603, 0.5192, 0.7597, 0.5169, 0.7599, 0.5175, 0.6601, 0.4541, 0.6685, 0.4541, 0.6581, 0.456, 0.6576, 0.456, 0.6682, 0.4252, 0.6747, 0.4231, 0.6748, 0.423, 0.6644, 0.4251, 0.6642, 0.5026, 0.514, 0.5025, 0.5219, 0.5015, 0.5216, 0.5016, 0.5136, 0.4254, 0.6845, 0.4233, 0.6844, 0.4231, 0.6748, 0.4252, 0.6747, 0.4041, 0.6159, 0.406, 0.6057, 0.4069, 0.6054, 0.405, 0.6155, 0.4232, 0.6303, 0.4253, 0.6305, 0.4254, 0.6378, 0.4233, 0.6377, 0.5025, 0.5436, 0.5026, 0.5539, 0.5016, 0.5536, 0.5015, 0.5432, 0.4231, 0.6205, 0.4253, 0.6208, 0.4253, 0.6305, 0.4232, 0.6303, 0.4253, 0.6104, 0.4253, 0.6208, 0.4231, 0.6205, 0.4231, 0.61, 0.4945, 0.6461, 0.4943, 0.6565, 0.4921, 0.6566, 0.4923, 0.6461, 0.4253, 0.6008, 0.4253, 0.6104, 0.4231, 0.61, 0.4232, 0.6003, 0.3932, 0.6237, 0.393, 0.6134, 0.394, 0.6133, 0.3942, 0.6237, 0.4233, 0.5928, 0.4254, 0.5934, 0.4253, 0.6008, 0.4232, 0.6003, 0.4816, 0.658, 0.4817, 0.6468, 0.4827, 0.6467, 0.4826, 0.6579, 0.4923, 0.6664, 0.4945, 0.6662, 0.4951, 0.6735, 0.4929, 0.6738, 0.4923, 0.6664, 0.4921, 0.6566, 0.4943, 0.6565, 0.4945, 0.6662, 0.4252, 0.6545, 0.4231, 0.6547, 0.4233, 0.6474, 0.4254, 0.647, 0.4041, 0.6376, 0.4034, 0.6271, 0.4043, 0.6268, 0.405, 0.6373, 0.4951, 0.6365, 0.4945, 0.6461, 0.4923, 0.6461, 0.4929, 0.6363, 0.5025, 0.5219, 0.5024, 0.5323, 0.5015, 0.532, 0.5015, 0.5216, 0.4554, 0.6485, 0.4573, 0.648, 0.456, 0.6576, 0.4541, 0.6581, 0.4541, 0.6685, 0.456, 0.6682, 0.4573, 0.678, 0.4554, 0.6782, 0.3923, 0.6453, 0.393, 0.635, 0.394, 0.6349, 0.3933, 0.6453, 0.4819, 0.6763, 0.4817, 0.6684, 0.4827, 0.6683, 0.4829, 0.6763, 0.3416, 0.6584, 0.3318, 0.6543, 0.3367, 0.647, 0.3433, 0.6497, 0.3816, 0.5789, 0.3896, 0.5709, 0.4006, 0.5783, 0.389, 0.5899, 0.3713, 0.5832, 0.3816, 0.5789, 0.389, 0.5899, 0.3739, 0.5962, 0.3521, 0.6584, 0.3416, 0.6584, 0.3433, 0.6497, 0.3504, 0.6497, 0.3318, 0.6543, 0.3244, 0.6469, 0.3317, 0.6419, 0.3367, 0.647, 0.36, 0.5832, 0.3713, 0.5832, 0.3739, 0.5962, 0.3574, 0.5962, 0.3896, 0.5709, 0.3939, 0.5605, 0.4069, 0.5631, 0.4006, 0.5783, 0.3618, 0.6543, 0.3521, 0.6584, 0.3504, 0.6497, 0.3569, 0.647, 0.3939, 0.5605, 0.3939, 0.5493, 0.4069, 0.5467, 0.4069, 0.5631, 0.3693, 0.6469, 0.3618, 0.6543, 0.3569, 0.647, 0.3619, 0.6419, 0.3939, 0.5493, 0.3896, 0.5389, 0.4006, 0.5315, 0.4069, 0.5467, 0.3733, 0.6371, 0.3693, 0.6469, 0.3619, 0.6419, 0.3646, 0.6354, 0.3896, 0.5389, 0.3816, 0.531, 0.389, 0.5199, 0.4006, 0.5315, 0.3733, 0.6266, 0.3733, 0.6371, 0.3646, 0.6354, 0.3646, 0.6283, 0.3816, 0.531, 0.3713, 0.5267, 0.3739, 0.5136, 0.389, 0.5199, 0.3693, 0.6169, 0.3733, 0.6266, 0.3646, 0.6283, 0.3619, 0.6218, 0.3713, 0.5267, 0.36, 0.5267, 0.3574, 0.5136, 0.3739, 0.5136, 0.3618, 0.6094, 0.3693, 0.6169, 0.3619, 0.6218, 0.3569, 0.6168, 0.36, 0.5267, 0.3497, 0.531, 0.3423, 0.5199, 0.3574, 0.5136, 0.3521, 0.6054, 0.3618, 0.6094, 0.3569, 0.6168, 0.3504, 0.6141, 0.3497, 0.531, 0.3417, 0.5389, 0.3306, 0.5315, 0.3423, 0.5199, 0.3416, 0.6054, 0.3521, 0.6054, 0.3504, 0.6141, 0.3433, 0.6141, 0.3318, 0.6094, 0.3416, 0.6054, 0.3433, 0.6141, 0.3367, 0.6168, 0.3417, 0.5389, 0.3374, 0.5493, 0.3244, 0.5467, 0.3306, 0.5315, 0.3374, 0.5493, 0.3374, 0.5605, 0.3244, 0.5631, 0.3244, 0.5467, 0.3244, 0.6169, 0.3318, 0.6094, 0.3367, 0.6168, 0.3317, 0.6218, 0.3374, 0.5605, 0.3417, 0.5709, 0.3306, 0.5783, 0.3244, 0.5631, 0.456, 0.6576, 0.4573, 0.648, 0.4665, 0.653, 0.4657, 0.6595, 0.3417, 0.5709, 0.3497, 0.5789, 0.3423, 0.5899, 0.3306, 0.5783, 0.456, 0.6682, 0.456, 0.6576, 0.4657, 0.6595, 0.4657, 0.6666, 0.3497, 0.5789, 0.36, 0.5832, 0.3574, 0.5962, 0.3423, 0.5899, 0.4573, 0.678, 0.456, 0.6682, 0.4657, 0.6666, 0.4665, 0.6732, 0.4368, 0.5534, 0.4346, 0.5424, 0.4367, 0.5424, 0.4387, 0.5526, 0.443, 0.5628, 0.4368, 0.5534, 0.4387, 0.5526, 0.4445, 0.5613, 0.4524, 0.569, 0.443, 0.5628, 0.4445, 0.5613, 0.4532, 0.5671, 0.4634, 0.5712, 0.4524, 0.569, 0.4532, 0.5671, 0.4634, 0.5691, 0.4744, 0.569, 0.4634, 0.5712, 0.4634, 0.5691, 0.4736, 0.5671, 0.4837, 0.5628, 0.4744, 0.569, 0.4736, 0.5671, 0.4823, 0.5613, 0.49, 0.5534, 0.4837, 0.5628, 0.4823, 0.5613, 0.4881, 0.5526, 0.4922, 0.5424, 0.49, 0.5534, 0.4881, 0.5526, 0.4901, 0.5424, 0.49, 0.5314, 0.4922, 0.5424, 0.4901, 0.5424, 0.4881, 0.5322, 0.4837, 0.5221, 0.49, 0.5314, 0.4881, 0.5322, 0.4823, 0.5235, 0.4744, 0.5158, 0.4837, 0.5221, 0.4823, 0.5235, 0.4736, 0.5177, 0.4634, 0.5136, 0.4744, 0.5158, 0.4736, 0.5177, 0.4634, 0.5157, 0.4524, 0.5158, 0.4634, 0.5136, 0.4634, 0.5157, 0.4532, 0.5177, 0.443, 0.5221, 0.4524, 0.5158, 0.4532, 0.5177, 0.4445, 0.5235, 0.4368, 0.5314, 0.443, 0.5221, 0.4445, 0.5235, 0.4387, 0.5322, 0.4346, 0.5424, 0.4368, 0.5314, 0.4387, 0.5322, 0.4367, 0.5424, 0.406, 0.6458, 0.4041, 0.6376, 0.405, 0.6373, 0.4069, 0.6455, 0.4817, 0.6684, 0.4816, 0.658, 0.4826, 0.6579, 0.4827, 0.6683, 0.393, 0.635, 0.3932, 0.6237, 0.3942, 0.6237, 0.394, 0.6349, 0.5024, 0.5323, 0.5025, 0.5436, 0.5015, 0.5432, 0.5015, 0.532, 0.393, 0.6134, 0.3923, 0.6054, 0.3933, 0.6054, 0.394, 0.6133, 0.4034, 0.6271, 0.4041, 0.6159, 0.405, 0.6155, 0.4043, 0.6268, 0.4817, 0.6468, 0.4819, 0.6364, 0.4829, 0.6363, 0.4827, 0.6467, 0.4251, 0.6642, 0.423, 0.6644, 0.4231, 0.6547, 0.4252, 0.6545])
me_cylinder.materials.append(mat_green_textured)
me_cylinder.materials.append(mat_red)
me_cylinder.update()

# ---- objects
ob_landmine = bpy.data.objects.new('Landmine', me_cylinder)

# ---- transforms, parenting, visibility, modifiers, constraints
ob_landmine.location = (0.0, 0.0, 0.0)
_m = ob_landmine.modifiers.new('Subdivision', 'SUBSURF')
_m = ob_landmine.modifiers.new('Smooth by Angle', 'NODES')
_m.node_group = ng_smooth_by_angle
_m.use_pin_to_last = True
_m.show_group_selector = False

# ---- collection membership
col_collection.objects.link(ob_landmine)

# ---- scene / render settings (as saved in the file)
scene.frame_start = 1; scene.frame_end = 250; scene.frame_set(1)
scene.render.engine = 'CYCLES'
scene.cycles.bake_type = 'DIFFUSE'
bpy.context.view_layer.update()

# ---- added for rendering (the .blend has no active camera and no usable light): camera, sun
cam_auto = bpy.data.cameras.new('AutoCamera')
cam_auto.lens = 50.0
cam_auto.sensor_width = 36.0
cam_auto.clip_end = 1000.0
ob_auto_camera = bpy.data.objects.new('AutoCamera', cam_auto)
scene.collection.objects.link(ob_auto_camera)
ob_auto_camera.location = (1.23697, -1.48436, 1.03491)
ob_auto_camera.rotation_euler = (1.09748, -7.21219e-08, 0.694738)
scene.camera = ob_auto_camera
light_auto_sun = bpy.data.lights.new('AutoSun', 'SUN')
light_auto_sun.energy = 3.0
light_auto_sun.angle = 0.0523599
ob_auto_sun = bpy.data.objects.new('AutoSun', light_auto_sun)
scene.collection.objects.link(ob_auto_sun)
ob_auto_sun.rotation_euler = (0.872665, 0.174533, 0.523599)
bpy.context.view_layer.update()
